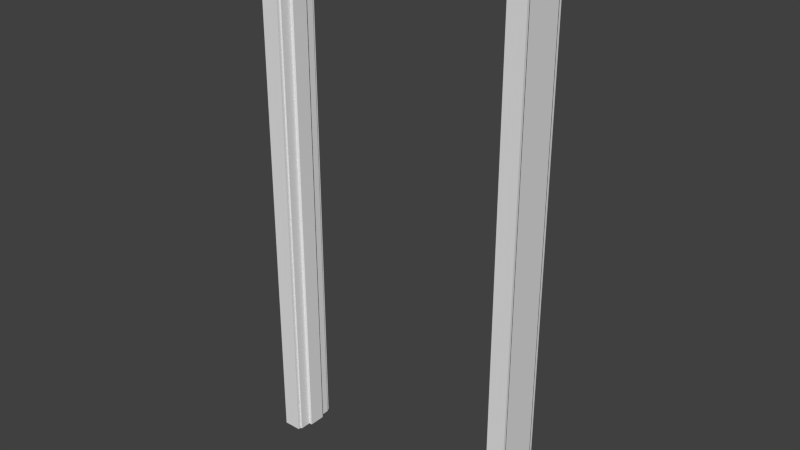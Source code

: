 # Source: Entry_Door_Frame.blend  (saved by Blender 2.76.0; exported with 4.5.12 LTS)
import bpy
from mathutils import Matrix  # noqa: F401  (used for matrix-valued properties, if any)

bpy.ops.wm.read_factory_settings(use_empty=True)
scene = bpy.context.scene
scene.name = 'Scene'

# ---- collections
col_collection_1 = bpy.data.collections.new('Collection 1'); scene.collection.children.link(col_collection_1)

# ---- world
world_world = bpy.data.worlds.new('World'); scene.world = world_world
world_world.color = (0.05088, 0.05088, 0.05088)
world_world.use_sun_shadow = False
world_world.sun_shadow_jitter_overblur = 0.0
world_world.cycles.sampling_method = 'MANUAL'
world_world.cycles.sample_map_resolution = 256

# ---- meshes
me_base_point = bpy.data.meshes.new('Base Point')
me_base_point.from_pydata([(0.0, 0.0, 0.0)], [], [])
me_base_point.use_remesh_preserve_volume = False
me_base_point.use_remesh_preserve_attributes = False
me_base_point.use_mirror_vertex_groups = False
me_base_point.update()
me_base_point_004 = bpy.data.meshes.new('Base Point.004')
me_base_point_004.from_pydata([(0.0, 0.0, 0.0)], [], [])
me_base_point_004.use_remesh_preserve_volume = False
me_base_point_004.use_remesh_preserve_attributes = False
me_base_point_004.use_mirror_vertex_groups = False
me_base_point_004.update()
me_cube_006 = bpy.data.meshes.new('Cube.006')
me_cube_006.from_pydata([(-1.863e-09, 0.0, 0.0), (-1.863e-09, 0.1778, 0.0), (0.06985, 0.1778, 0.0), (0.06985, 0.0, 0.0), (0.06985, 0.1778, 2.032), (0.06985, 0.0, 2.032), (0.9969, 0.0, 0.0), (0.9969, 0.1778, 0.0), (1.067, 0.1778, 0.0), (1.067, 0.0, 0.0), (0.9969, 0.0, 2.032), (0.9969, 0.1778, 2.032), (-1.863e-09, 0.0, 2.108), (-1.863e-09, 0.1778, 2.108), (1.067, 0.1778, 2.108), (1.067, 0.0, 2.108), (-1.863e-09, 0.1651, 0.0), (-1.863e-09, 0.0127, 0.0), (0.06985, 0.1651, 2.032), (0.06985, 0.0127, 2.032), (0.06985, 0.0127, 0.0), (0.06985, 0.1651, 0.0), (0.9969, 0.0127, 2.032), (0.9969, 0.1651, 2.032), (0.9969, 0.1651, 0.0), (0.9969, 0.0127, 0.0), (1.067, 0.0127, 0.0), (1.067, 0.1651, 0.0), (-1.863e-09, 0.0127, 2.108), (-1.863e-09, 0.1651, 2.108), (1.067, 0.1651, 2.108), (1.067, 0.0127, 2.108), (1.041, 0.0127, 0.0), (1.041, 0.1651, 0.0), (1.041, 0.0127, 2.083), (1.041, 0.1651, 2.083), (0.0254, 0.1651, 0.0), (0.0254, 0.0127, 0.0), (0.0254, 0.0127, 2.083), (0.0254, 0.1651, 2.083), (0.0762, 0.1651, 2.026), (0.0762, 0.0127, 2.026), (0.0762, 0.0127, 0.0), (0.0762, 0.1651, 0.0), (0.9906, 0.0127, 2.026), (0.9906, 0.1651, 2.026), (0.9906, 0.1651, 0.0), (0.9906, 0.0127, 0.0), (0.0762, 0.1216, 2.026), (0.0762, 0.05625, 2.026), (0.0762, 0.05625, 0.0), (0.0762, 0.1216, 0.0), (0.9906, 0.05625, 2.026), (0.9906, 0.1216, 2.026), (0.9906, 0.1216, 0.0), (0.9906, 0.05625, 0.0), (0.0889, 0.1216, 2.013), (0.0889, 0.05625, 2.013), (0.0889, 0.05625, 0.0), (0.0889, 0.1216, 0.0), (0.9779, 0.05625, 2.013), (0.9779, 0.1216, 2.013), (0.9779, 0.1216, 0.0), (0.9779, 0.05625, 0.0)], [(17, 20), (25, 26), (25, 32)], [(38, 39, 36, 37), (39, 38, 34, 35), (28, 31, 34, 38), (31, 28, 12, 15), (33, 35, 34, 32), (11, 4, 13, 14), (29, 30, 14, 13), (35, 30, 29, 39), (11, 14, 8, 7), (27, 8, 14, 30), (30, 35, 33, 27), (38, 37, 17, 28), (29, 16, 36, 39), (29, 13, 1, 16), (4, 2, 1, 13), (17, 0, 12, 28), (3, 5, 12, 0), (5, 10, 15, 12), (10, 6, 9, 15), (31, 26, 32, 34), (31, 15, 9, 26), (6, 10, 22, 25), (23, 24, 46, 45), (23, 11, 7, 24), (22, 19, 41, 44), (2, 4, 18, 21), (19, 5, 3, 20), (18, 23, 45, 40), (19, 22, 10, 5), (23, 18, 4, 11), (53, 45, 46, 54), (49, 41, 42, 50), (49, 52, 44, 41), (25, 22, 44, 47), (19, 20, 42, 41), (21, 18, 40, 43), (24, 25, 47, 55, 54, 46), (20, 21, 43, 51, 50, 42), (44, 52, 55, 47), (49, 50, 58, 57), (40, 48, 51, 43), (48, 53, 61, 56), (40, 45, 53, 48), (52, 49, 57, 60), (60, 61, 62, 63), (56, 57, 58, 59), (56, 61, 60, 57), (51, 48, 56, 59), (53, 54, 62, 61), (55, 52, 60, 63), (54, 55, 63, 62), (50, 51, 59, 58), (2, 21, 16, 1), (27, 33, 24), (24, 7, 8, 27)])
_uv = me_cube_006.uv_layers.new(name='UVMap')
_uv.uv.foreach_set('vector', [0.9783, 0.06568, 0.9783, 0.02128, 0.00752, 0.02128, 0.00752, 0.06568, 0.06835, 0.1985, 0.06835, 0.09899, 0.8815, 0.09899, 0.8815, 0.1985, 0.8001, 0.4333, 0.1875, 0.4333, 0.2021, 0.4464, 0.7855, 0.4464, 0.1875, 0.4333, 0.8001, 0.4333, 0.8001, 0.4333, 0.1875, 0.4333, 0.00752, 0.02128, 0.9783, 0.02128, 0.9783, 0.06568, 0.00752, 0.06568, 0.2276, 0.4727, 0.7599, 0.4727, 0.8001, 0.4333, 0.1875, 0.4333, 0.8001, 0.4333, 0.1875, 0.4333, 0.1875, 0.4333, 0.8001, 0.4333, 0.2021, 0.4464, 0.1875, 0.4333, 0.8001, 0.4333, 0.7855, 0.4464, 0.9524, 0.2598, 0.9879, 0.2253, 0.006742, 0.2253, 0.006742, 0.2598, 0.00752, 0.02128, 0.00752, 0.01684, 0.9902, 0.01684, 0.9902, 0.02128, 0.9879, 0.2253, 0.9761, 0.2379, 0.006742, 0.2379, 0.006742, 0.2253, 0.9761, 0.7396, 0.006742, 0.7396, 0.006742, 0.7521, 0.9879, 0.7521, 0.9879, 0.7521, 0.006742, 0.7521, 0.006742, 0.7396, 0.9761, 0.7396, 0.9902, 0.02128, 0.9902, 0.01684, 0.00752, 0.01684, 0.00752, 0.02128, 0.9524, 0.7176, 0.006742, 0.7176, 0.006742, 0.7521, 0.9879, 0.7521, 0.00752, 0.06568, 0.00752, 0.07012, 0.9902, 0.07012, 0.9902, 0.06568, 0.006742, 0.7176, 0.9524, 0.7176, 0.9879, 0.7521, 0.006742, 0.7521, 0.7599, 0.4727, 0.2276, 0.4727, 0.1875, 0.4333, 0.8001, 0.4333, 0.9524, 0.2598, 0.006742, 0.2598, 0.006742, 0.2253, 0.9879, 0.2253, 0.9879, 0.2253, 0.006742, 0.2253, 0.006742, 0.2379, 0.9761, 0.2379, 0.9902, 0.06568, 0.9902, 0.07012, 0.00752, 0.07012, 0.00752, 0.06568, 0.00752, 0.07012, 0.9547, 0.07012, 0.9547, 0.06568, 0.00752, 0.06568, 0.9524, 0.2598, 0.006742, 0.2598, 0.006742, 0.263, 0.9495, 0.263, 0.9547, 0.02128, 0.9547, 0.01684, 0.00752, 0.01684, 0.00752, 0.02128, 0.2276, 0.4727, 0.7599, 0.4727, 0.7563, 0.476, 0.2312, 0.476, 0.00752, 0.01684, 0.9547, 0.01684, 0.9547, 0.02128, 0.00752, 0.02128, 0.9547, 0.06568, 0.9547, 0.07012, 0.00752, 0.07012, 0.00752, 0.06568, 0.7599, 0.4727, 0.2276, 0.4727, 0.2312, 0.476, 0.7563, 0.476, 0.1039, 0.09899, 0.846, 0.09899, 0.846, 0.08903, 0.1039, 0.08903, 0.846, 0.1985, 0.1039, 0.1985, 0.1039, 0.2085, 0.846, 0.2085, 0.9517, 0.03651, 0.9517, 0.02128, 0.00752, 0.02128, 0.00752, 0.03651, 0.9517, 0.05046, 0.9517, 0.06568, 0.00752, 0.06568, 0.00752, 0.05046, 0.109, 0.1331, 0.8409, 0.1331, 0.8409, 0.09899, 0.109, 0.09899, 0.006742, 0.2598, 0.9524, 0.2598, 0.9495, 0.263, 0.006742, 0.263, 0.9524, 0.7176, 0.006742, 0.7176, 0.006742, 0.7145, 0.9495, 0.7145, 0.006742, 0.7176, 0.9524, 0.7176, 0.9495, 0.7145, 0.006742, 0.7145, 0.006742, 0.2598, 0.006742, 0.2598, 0.006742, 0.263, 0.006742, 0.263, 0.006742, 0.263, 0.006742, 0.263, 0.006742, 0.7176, 0.006742, 0.7176, 0.006742, 0.7145, 0.006742, 0.7145, 0.006742, 0.7145, 0.006742, 0.7145, 0.9517, 0.06568, 0.9517, 0.05046, 0.00752, 0.05046, 0.00752, 0.06568, 0.9495, 0.6483, 0.006742, 0.6483, 0.006742, 0.5616, 0.9436, 0.5616, 0.9517, 0.02128, 0.9517, 0.03651, 0.00752, 0.03651, 0.00752, 0.02128, 0.7563, 0.476, 0.2312, 0.476, 0.2385, 0.4825, 0.749, 0.4825, 0.109, 0.1985, 0.8409, 0.1985, 0.8409, 0.1644, 0.109, 0.1644, 0.2312, 0.476, 0.7563, 0.476, 0.749, 0.4825, 0.2385, 0.4825, 0.9458, 0.05046, 0.9458, 0.03651, 0.00752, 0.03651, 0.00752, 0.05046, 0.9458, 0.03651, 0.9458, 0.05046, 0.00752, 0.05046, 0.00752, 0.03651, 0.1192, 0.1644, 0.8307, 0.1644, 0.8307, 0.1331, 0.1192, 0.1331, 0.006742, 0.6483, 0.9495, 0.6483, 0.9436, 0.5616, 0.006742, 0.5616, 0.9671, 0.3053, 0.02434, 0.3053, 0.02434, 0.4034, 0.9612, 0.4034, 0.02434, 0.3053, 0.9671, 0.3053, 0.9612, 0.4034, 0.02434, 0.4034, 0.006742, 0.263, 0.006742, 0.263, 0.006742, 0.2692, 0.006742, 0.2692, 0.006742, 0.7145, 0.006742, 0.7145, 0.006742, 0.7082, 0.006742, 0.7082, 0.00752, 0.02128, 0.0, 0.0, 0.00752, 0.01684, 0.006742, 0.7176, 0.006742, 0.2379, 0.0, 0.0, 0.0, 0.0, 0.00752, 0.01684, 0.006742, 0.2253, 0.00752, 0.02128, 0.0, 0.0])
me_cube_006.materials.append(None)
me_cube_006.use_remesh_preserve_volume = False
me_cube_006.use_remesh_preserve_attributes = False
me_cube_006.use_mirror_vertex_groups = False
me_cube_006.update()
me_bool_obj_005 = bpy.data.meshes.new('Bool Obj.005')
me_bool_obj_005.from_pydata([(0.0, 0.0, -0.00254), (0.0, 0.1549, -0.00254), (1.067, 0.1549, -0.00254), (1.067, 0.0, -0.00254), (0.0, 0.0, 2.108), (0.0, 0.1549, 2.108), (1.067, 0.1549, 2.108), (1.067, 0.0, 2.108)], [], [(4, 7, 6, 5), (0, 4, 5, 1), (2, 6, 7, 3)])
me_bool_obj_005.use_remesh_preserve_volume = False
me_bool_obj_005.use_remesh_preserve_attributes = False
me_bool_obj_005.use_mirror_vertex_groups = False
me_bool_obj_005.update()

# ---- objects
ob_bpassembly_new_assembly = bpy.data.objects.new('BPASSEMBLY.New Assembly', me_base_point)
ob_bpassembly_door_frame = bpy.data.objects.new('BPASSEMBLY.Door Frame', me_base_point_004)
ob_vpdimz_new_assembly = bpy.data.objects.new('VPDIMZ.New Assembly', None)
ob_vpdimz_door_frame = bpy.data.objects.new('VPDIMZ.Door Frame', None)
ob_vpdimy_new_assembly = bpy.data.objects.new('VPDIMY.New Assembly', None)
ob_vpdimy_door_frame = bpy.data.objects.new('VPDIMY.Door Frame', None)
ob_vpdimx_new_assembly = bpy.data.objects.new('VPDIMX.New Assembly', None)
ob_vpdimx_door_frame = bpy.data.objects.new('VPDIMX.Door Frame', None)
ob_mesh_door_frame_door_frame = bpy.data.objects.new('MESH.Door Frame.Door Frame', me_cube_006)
ob_mesh_door_frame_bool_obj = bpy.data.objects.new('MESH.Door Frame.Bool Obj', me_bool_obj_005)

# ---- transforms, parenting, visibility, modifiers, constraints
ob_bpassembly_new_assembly.location = (0.0, 0.0, 0.0)
ob_bpassembly_new_assembly.lineart.crease_threshold = 0.0
ob_bpassembly_door_frame.parent = ob_bpassembly_new_assembly
ob_bpassembly_door_frame.location = (0.0, 0.0, 0.0)
ob_bpassembly_door_frame.lock_location = (False, True, False)
ob_bpassembly_door_frame.lock_rotation = (True, True, True)
ob_bpassembly_door_frame.lineart.crease_threshold = 0.0
ob_vpdimz_new_assembly.parent = ob_bpassembly_new_assembly
ob_vpdimz_new_assembly.location = (0.0, 0.0, 2.108)
ob_vpdimz_new_assembly.lock_location = (True, True, False)
ob_vpdimz_new_assembly.empty_display_size = 0.0254
ob_vpdimz_new_assembly.empty_image_offset = (0.0, 0.0)
ob_vpdimz_new_assembly.lineart.crease_threshold = 0.0
ob_vpdimz_door_frame.parent = ob_bpassembly_door_frame
ob_vpdimz_door_frame.location = (0.0, 0.0, 2.108)
ob_vpdimz_door_frame.lock_location = (True, True, False)
ob_vpdimz_door_frame.lock_rotation = (True, True, True)
ob_vpdimz_door_frame.lock_scale = (True, True, True)
ob_vpdimz_door_frame.empty_display_size = 0.0508
ob_vpdimz_door_frame.empty_image_offset = (0.0, 0.0)
ob_vpdimz_door_frame.lineart.crease_threshold = 0.0
_c = ob_vpdimz_door_frame.constraints.new('LIMIT_LOCATION'); _c.name = 'Limit Location'
_c.owner_space = 'LOCAL'
_c.use_min_z = True
ob_vpdimy_new_assembly.parent = ob_bpassembly_new_assembly
ob_vpdimy_new_assembly.location = (0.0, 0.1524, 0.0)
ob_vpdimy_new_assembly.lock_location = (True, False, True)
ob_vpdimy_new_assembly.empty_display_size = 0.0254
ob_vpdimy_new_assembly.empty_image_offset = (0.0, 0.0)
ob_vpdimy_new_assembly.lineart.crease_threshold = 0.0
ob_vpdimy_door_frame.parent = ob_bpassembly_door_frame
ob_vpdimy_door_frame.location = (0.0, 0.1524, 0.0)
ob_vpdimy_door_frame.lock_location = (True, False, True)
ob_vpdimy_door_frame.lock_rotation = (True, True, True)
ob_vpdimy_door_frame.lock_scale = (True, True, True)
ob_vpdimy_door_frame.empty_display_size = 0.0508
ob_vpdimy_door_frame.empty_image_offset = (0.0, 0.0)
ob_vpdimy_door_frame.lineart.crease_threshold = 0.0
ob_vpdimx_new_assembly.parent = ob_bpassembly_new_assembly
ob_vpdimx_new_assembly.location = (1.067, 0.0, 0.0)
ob_vpdimx_new_assembly.lock_location = (False, True, True)
ob_vpdimx_new_assembly.empty_display_size = 0.0254
ob_vpdimx_new_assembly.empty_image_offset = (0.0, 0.0)
ob_vpdimx_new_assembly.lineart.crease_threshold = 0.0
ob_vpdimx_door_frame.parent = ob_bpassembly_door_frame
ob_vpdimx_door_frame.location = (1.067, 0.0, 0.0)
ob_vpdimx_door_frame.lock_location = (False, True, True)
ob_vpdimx_door_frame.lock_rotation = (True, True, True)
ob_vpdimx_door_frame.lock_scale = (True, True, True)
ob_vpdimx_door_frame.empty_display_size = 0.0508
ob_vpdimx_door_frame.empty_image_offset = (0.0, 0.0)
ob_vpdimx_door_frame.lineart.crease_threshold = 0.0
_c = ob_vpdimx_door_frame.constraints.new('LIMIT_LOCATION'); _c.name = 'Limit Location'
_c.owner_space = 'LOCAL'
_c.use_min_x = True
ob_mesh_door_frame_door_frame.parent = ob_bpassembly_door_frame
ob_mesh_door_frame_door_frame.location = (0.0, -0.0127, -9.934e-08)
ob_mesh_door_frame_door_frame.lock_location = (True, True, True)
ob_mesh_door_frame_door_frame.lock_rotation = (True, True, True)
ob_mesh_door_frame_door_frame.lock_scale = (True, True, True)
ob_mesh_door_frame_door_frame.lineart.crease_threshold = 0.0
_vg = ob_mesh_door_frame_door_frame.vertex_groups.new(name='X Dimension')
_vg = ob_mesh_door_frame_door_frame.vertex_groups.new(name='Y Dimension')
_vg = ob_mesh_door_frame_door_frame.vertex_groups.new(name='Z Dimension')
_m = ob_mesh_door_frame_door_frame.modifiers.new('Hook-VPDIMX.Door Frame', 'HOOK')
_m.center = (1.067, 0.0127, 9.934e-08)
_m.matrix_inverse = ((1.0, 0.0, 0.0, -1.067), (0.0, 1.0, 0.0, -0.0127), (0.0, 0.0, 1.0, -9.934e-08), (0.0, 0.0, 0.0, 1.0))
_m.object = ob_vpdimx_door_frame
_m = ob_mesh_door_frame_door_frame.modifiers.new('Hook-VPDIMY.Door Frame', 'HOOK')
_m.center = (0.0, 0.1651, 9.934e-08)
_m.matrix_inverse = ((1.0, 0.0, 0.0, 0.0), (0.0, 1.0, 0.0, -0.1651), (0.0, 0.0, 1.0, -9.934e-08), (0.0, 0.0, 0.0, 1.0))
_m.object = ob_vpdimy_door_frame
_m = ob_mesh_door_frame_door_frame.modifiers.new('Hook-VPDIMZ.Door Frame', 'HOOK')
_m.center = (0.0, 0.0127, 2.108)
_m.matrix_inverse = ((1.0, 0.0, 0.0, 0.0), (0.0, 1.0, 0.0, -0.0127), (0.0, 0.0, 1.0, -2.108), (0.0, 0.0, 0.0, 1.0))
_m.object = ob_vpdimz_door_frame
ob_mesh_door_frame_bool_obj.parent = ob_bpassembly_door_frame
ob_mesh_door_frame_bool_obj.location = (0.0, -0.00254, 0.0)
ob_mesh_door_frame_bool_obj.scale = (1.0, 1.017, 1.0)
ob_mesh_door_frame_bool_obj.lock_location = (True, True, True)
ob_mesh_door_frame_bool_obj.lineart.crease_threshold = 0.0
_vg = ob_mesh_door_frame_bool_obj.vertex_groups.new(name='X Dimension')
_vg = ob_mesh_door_frame_bool_obj.vertex_groups.new(name='Y Dimension')
_vg = ob_mesh_door_frame_bool_obj.vertex_groups.new(name='Z Dimension')
_m = ob_mesh_door_frame_bool_obj.modifiers.new('Hook-VPDIMX.Door Frame', 'HOOK')
_m.center = (1.067, 0.002498, 0.0)
_m.matrix_inverse = ((1.0, 0.0, 0.0, -1.067), (0.0, 1.017, 0.0, -0.00254), (0.0, 0.0, 1.0, 0.0), (0.0, 0.0, 0.0, 1.0))
_m.object = ob_vpdimx_door_frame
_m = ob_mesh_door_frame_bool_obj.modifiers.new('Hook-VPDIMY.Door Frame', 'HOOK')
_m.center = (0.0, 0.1524, 0.0)
_m.matrix_inverse = ((1.0, 0.0, 0.0, 0.0), (0.0, 1.017, 0.0, -0.1549), (0.0, 0.0, 1.0, 0.0), (0.0, 0.0, 0.0, 1.0))
_m.object = ob_vpdimy_door_frame
_m = ob_mesh_door_frame_bool_obj.modifiers.new('Hook-VPDIMZ.Door Frame', 'HOOK')
_m.center = (0.0, 0.002498, 2.108)
_m.matrix_inverse = ((1.0, 0.0, 0.0, 0.0), (0.0, 1.017, 0.0, -0.00254), (0.0, 0.0, 1.0, -2.108), (0.0, 0.0, 0.0, 1.0))
_m.object = ob_vpdimz_door_frame

# ---- collection membership
col_collection_1.objects.link(ob_bpassembly_new_assembly)
col_collection_1.objects.link(ob_bpassembly_door_frame)
col_collection_1.objects.link(ob_vpdimz_new_assembly)
col_collection_1.objects.link(ob_vpdimz_door_frame)
col_collection_1.objects.link(ob_vpdimy_new_assembly)
col_collection_1.objects.link(ob_vpdimy_door_frame)
col_collection_1.objects.link(ob_vpdimx_new_assembly)
col_collection_1.objects.link(ob_vpdimx_door_frame)
col_collection_1.objects.link(ob_mesh_door_frame_door_frame)
col_collection_1.objects.link(ob_mesh_door_frame_bool_obj)

# ---- scene / render settings (as saved in the file)
scene.frame_start = 1; scene.frame_end = 250; scene.frame_set(1)
scene.render.engine = 'CYCLES'
scene.render.resolution_percentage = 50
scene.render.dither_intensity = 0.0
scene.cycles.use_denoising = False
scene.cycles.samples = 100
scene.cycles.sampling_pattern = 'TABULATED_SOBOL'
scene.cycles.light_sampling_threshold = 0.0
scene.cycles.use_adaptive_sampling = False
scene.cycles.use_light_tree = False
scene.cycles.caustics_reflective = False
scene.cycles.caustics_refractive = False
scene.cycles.blur_glossy = 0.0
scene.cycles.max_bounces = 6
scene.cycles.pixel_filter_type = 'GAUSSIAN'
scene.cycles.sample_clamp_direct = 1.0
scene.cycles.sample_clamp_indirect = 1.0
scene.view_settings.view_transform = 'Standard'
bpy.context.view_layer.update()

# ---- added for rendering (the .blend has no active camera and no usable light): camera, sun
cam_auto = bpy.data.cameras.new('AutoCamera')
cam_auto.lens = 50.0
cam_auto.sensor_width = 36.0
cam_auto.clip_end = 1000.0
ob_auto_camera = bpy.data.objects.new('AutoCamera', cam_auto)
scene.collection.objects.link(ob_auto_camera)
ob_auto_camera.location = (2.72774, -2.55701, 2.8083)
ob_auto_camera.rotation_euler = (1.09748, -7.21219e-08, 0.694738)
scene.camera = ob_auto_camera
light_auto_sun = bpy.data.lights.new('AutoSun', 'SUN')
light_auto_sun.energy = 3.0
light_auto_sun.angle = 0.0523599
ob_auto_sun = bpy.data.objects.new('AutoSun', light_auto_sun)
scene.collection.objects.link(ob_auto_sun)
ob_auto_sun.rotation_euler = (0.872665, 0.174533, 0.523599)
bpy.context.view_layer.update()
